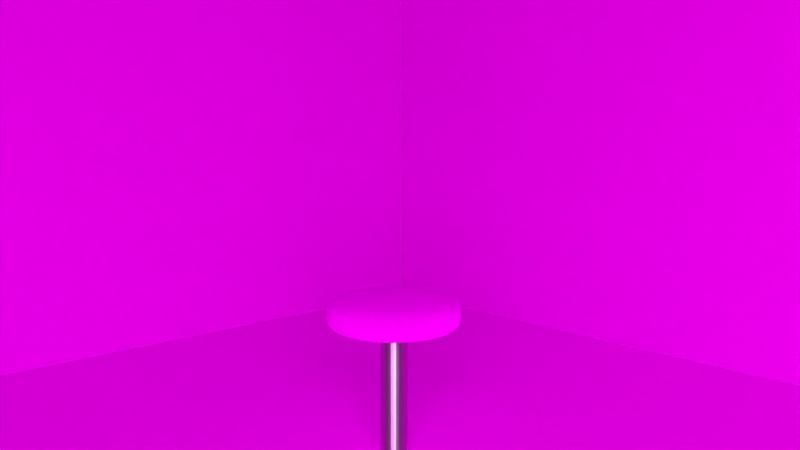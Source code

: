 # Source: 7._Tutorial_project_sit.blend  (saved by Blender 2.78.0; exported with 4.5.12 LTS)
import bpy
from mathutils import Matrix  # noqa: F401  (used for matrix-valued properties, if any)

bpy.ops.wm.read_factory_settings(use_empty=True)
scene = bpy.context.scene
scene.name = 'Scene'

# ---- collections
col_collection_1 = bpy.data.collections.new('Collection 1'); scene.collection.children.link(col_collection_1)

# ---- images (referenced by path relative to the original .blend; pixels are not part of the script)
import os
ASSET_DIR = os.environ.get("B2B_ASSET_DIR", "")  # directory of the original .blend (textures are referenced by path, not embedded)
HERE = os.path.dirname(os.path.abspath(__file__))  # packed textures are extracted next to this script under _unpacked/

def load_image(name, relpath, width, height, colorspace="sRGB"):
    """Load a texture the original file referenced (path relative to the .blend, or extracted next to this script)."""
    p = next((c for c in (os.path.join(HERE, relpath), os.path.join(ASSET_DIR, relpath)) if relpath and os.path.exists(c)), "")
    if p:
        img = bpy.data.images.load(p, check_existing=True)
        img.name = name
    else:  # same state as the original file: an image datablock whose file is absent (Cycles renders it pink)
        img = bpy.data.images.new(name, width, height)
        img.source = "FILE"
        img.filepath = "//" + (relpath or name)
    img.colorspace_settings.name = colorspace
    return img
img_texturescom_leather0065_1_seamless_s_jpg = load_image('TexturesCom_Leather0065_1_seamless_S.jpg', 'Textures/TexturesCom_Leather0065_1_seamless_S.jpg', 1024, 1024, 'sRGB')
img_texturescom_plasterwhite0074_m_jpg = load_image('TexturesCom_PlasterWhite0074_M.jpg', 'Textures/TexturesCom_PlasterWhite0074_M.jpg', 1024, 1024, 'sRGB')
img_texturescom_floorscheckerboard0035_7_m_jpg = load_image('TexturesCom_FloorsCheckerboard0035_7_M.jpg', 'Textures/TexturesCom_FloorsCheckerboard0035_7_M.jpg', 1024, 1024, 'sRGB')

# ---- materials (node trees are filled in below, after node groups)
mat_metal = bpy.data.materials.new('Metal')
mat_metal.alpha_threshold = 0.0
mat_metal.roughness = 0.5
mat_leather = bpy.data.materials.new('Leather')
mat_leather.alpha_threshold = 0.0
mat_leather.roughness = 0.5
mat_wallpaper = bpy.data.materials.new('Wallpaper')
mat_wallpaper.alpha_threshold = 0.0
mat_wallpaper.roughness = 0.5
mat_shiny = bpy.data.materials.new('Shiny')
mat_shiny.alpha_threshold = 0.0
mat_shiny.roughness = 0.5
mat_light = bpy.data.materials.new('Light')
mat_light.alpha_threshold = 0.0
mat_light.roughness = 0.5

# ---- material node trees
mat_metal.use_nodes = True; mat_metal.node_tree.nodes.clear()
_N = mat_metal.node_tree.nodes; _L = mat_metal.node_tree.links
n0 = _N.new('ShaderNodeOutputMaterial'); n0.name = 'Material Output'; n0.location = (300, 300)
n1 = _N.new('ShaderNodeBsdfAnisotropic'); n1.name = 'Glossy BSDF'; n1.location = (-183, 307)
n1.distribution = 'GGX'
n1.inputs[0].default_value = (0.2957, 0.2957, 0.2957, 1.0)
n1.inputs[1].default_value = 0.0
n2 = _N.new('ShaderNodeMixShader'); n2.name = 'Mix Shader'; n2.location = (80, 298)
n2.inputs[0].default_value = 0.6
n3 = _N.new('ShaderNodeBsdfAnisotropic'); n3.name = 'Anisotropic BSDF'; n3.location = (-181, 140)
n3.distribution = 'GGX'
n3.inputs[1].default_value = 0.4472
n3.inputs[2].default_value = 0.5
_L.new(n1.outputs[0], n2.inputs[1])
_L.new(n2.outputs[0], n0.inputs[0])
_L.new(n3.outputs[0], n2.inputs[2])
n0.is_active_output = True
mat_leather.use_nodes = True; mat_leather.node_tree.nodes.clear()
_N = mat_leather.node_tree.nodes; _L = mat_leather.node_tree.links
n0 = _N.new('ShaderNodeOutputMaterial'); n0.name = 'Material Output'; n0.location = (460, 300)
n1 = _N.new('ShaderNodeMixShader'); n1.name = 'Mix Shader'; n1.location = (240, 293)
n1.inputs[0].default_value = 0.3
n2 = _N.new('ShaderNodeTexImage'); n2.name = 'Image Texture'; n2.location = (-219, 284)
n2.width = 140
n2.image = img_texturescom_leather0065_1_seamless_s_jpg
n3 = _N.new('ShaderNodeMapping'); n3.name = 'Mapping'; n3.location = (-571, 290)
n4 = _N.new('ShaderNodeUVMap'); n4.name = 'UV Map'; n4.location = (-759, 287)
n5 = _N.new('ShaderNodeBsdfAnisotropic'); n5.name = 'Glossy BSDF'; n5.location = (7, 161)
n5.distribution = 'GGX'
n5.inputs[1].default_value = 1.0
n6 = _N.new('ShaderNodeBsdfDiffuse'); n6.name = 'Diffuse BSDF'; n6.location = (10, 300)
n6.inputs[1].default_value = 2.0
_L.new(n6.outputs[0], n1.inputs[1])
_L.new(n1.outputs[0], n0.inputs[0])
_L.new(n5.outputs[0], n1.inputs[2])
_L.new(n2.outputs[0], n6.inputs[0])
_L.new(n2.outputs[0], n5.inputs[0])
_L.new(n4.outputs[0], n3.inputs[0])
_L.new(n3.outputs[0], n2.inputs[0])
n0.is_active_output = True
mat_wallpaper.use_nodes = True; mat_wallpaper.node_tree.nodes.clear()
_N = mat_wallpaper.node_tree.nodes; _L = mat_wallpaper.node_tree.links
n0 = _N.new('ShaderNodeBsdfDiffuse'); n0.name = 'Diffuse BSDF'; n0.location = (123, 300)
n1 = _N.new('ShaderNodeOutputMaterial'); n1.name = 'Material Output'; n1.location = (413, 300)
n2 = _N.new('ShaderNodeTexImage'); n2.name = 'Image Texture'; n2.location = (-110, 299)
n2.width = 140
n2.image = img_texturescom_plasterwhite0074_m_jpg
n3 = _N.new('ShaderNodeMapping'); n3.name = 'Mapping'; n3.location = (-510, 299)
n4 = _N.new('ShaderNodeUVMap'); n4.name = 'UV Map'; n4.location = (-834, 277)
_L.new(n0.outputs[0], n1.inputs[0])
_L.new(n2.outputs[0], n0.inputs[0])
_L.new(n4.outputs[0], n3.inputs[0])
_L.new(n3.outputs[0], n2.inputs[0])
n1.is_active_output = True
mat_shiny.use_nodes = True; mat_shiny.node_tree.nodes.clear()
_N = mat_shiny.node_tree.nodes; _L = mat_shiny.node_tree.links
n0 = _N.new('ShaderNodeTexImage'); n0.name = 'Image Texture'; n0.location = (-195, 288)
n0.width = 140
n0.image = img_texturescom_floorscheckerboard0035_7_m_jpg
n1 = _N.new('ShaderNodeUVMap'); n1.name = 'UV Map'; n1.location = (-945, 283)
n2 = _N.new('ShaderNodeMapping'); n2.name = 'Mapping'; n2.location = (-643, 303)
n2.vector_type = 'TEXTURE'
n2.inputs[3].default_value = (0.3333, 0.25, 1.0)
n3 = _N.new('ShaderNodeBsdfDiffuse'); n3.name = 'Diffuse BSDF'; n3.location = (17, 336)
n3.inputs[1].default_value = 0.5
n4 = _N.new('ShaderNodeBsdfAnisotropic'); n4.name = 'Glossy BSDF'; n4.location = (19, 182)
n4.distribution = 'GGX'
n4.inputs[1].default_value = 0.0
n5 = _N.new('ShaderNodeOutputMaterial'); n5.name = 'Material Output'; n5.location = (560, 323)
n6 = _N.new('ShaderNodeMixShader'); n6.name = 'Mix Shader'; n6.location = (290, 315)
n6.inputs[0].default_value = 0.3
_L.new(n1.outputs[0], n2.inputs[0])
_L.new(n2.outputs[0], n0.inputs[0])
_L.new(n3.outputs[0], n6.inputs[1])
_L.new(n0.outputs[0], n3.inputs[0])
_L.new(n6.outputs[0], n5.inputs[0])
_L.new(n4.outputs[0], n6.inputs[2])
_L.new(n0.outputs[0], n4.inputs[0])
n5.is_active_output = True
mat_light.use_nodes = True; mat_light.node_tree.nodes.clear()
_N = mat_light.node_tree.nodes; _L = mat_light.node_tree.links
n0 = _N.new('ShaderNodeOutputMaterial'); n0.name = 'Material Output'; n0.location = (300, 300)
n1 = _N.new('ShaderNodeEmission'); n1.name = 'Emission'; n1.location = (10, 300)
n1.inputs[0].default_value = (0.8, 0.8, 0.8, 1.0)
n1.inputs[1].default_value = 10.0
_L.new(n1.outputs[0], n0.inputs[0])
n0.is_active_output = True

# ---- world
world_world = bpy.data.worlds.new('World'); scene.world = world_world
world_world.color = (0.05088, 0.05088, 0.05088)
world_world.use_sun_shadow = False
world_world.sun_shadow_jitter_overblur = 0.0
world_world.cycles.sampling_method = 'MANUAL'

# ---- cameras
cam_camera = bpy.data.cameras.new('Camera')
cam_camera.clip_end = 100.0
cam_camera.lens = 35.0
cam_camera.sensor_width = 32.0
cam_camera.sensor_height = 18.0
cam_camera.ortho_scale = 7.314
cam_camera.dof.focus_distance = 0.0

# ---- meshes
me_cylinder_002 = bpy.data.meshes.new('Cylinder.002')
me_cylinder_002.from_pydata([(0.0, 1.0, -1.0), (0.0, 1.0, 1.0), (0.1951, 0.9808, -1.0), (0.1951, 0.9808, 1.0), (0.3827, 0.9239, -1.0), (0.3827, 0.9239, 1.0), (0.5556, 0.8315, -1.0), (0.5556, 0.8315, 1.0), (0.7071, 0.7071, -1.0), (0.7071, 0.7071, 1.0), (0.8315, 0.5556, -1.0), (0.8315, 0.5556, 1.0), (0.9239, 0.3827, -1.0), (0.9239, 0.3827, 1.0), (0.9808, 0.1951, -1.0), (0.9808, 0.1951, 1.0), (1.0, 7.55e-08, -1.0), (1.0, 7.55e-08, 1.0), (0.9808, -0.1951, -1.0), (0.9808, -0.1951, 1.0), (0.9239, -0.3827, -1.0), (0.9239, -0.3827, 1.0), (0.8315, -0.5556, -1.0), (0.8315, -0.5556, 1.0), (0.7071, -0.7071, -1.0), (0.7071, -0.7071, 1.0), (0.5556, -0.8315, -1.0), (0.5556, -0.8315, 1.0), (0.3827, -0.9239, -1.0), (0.3827, -0.9239, 1.0), (0.1951, -0.9808, -1.0), (0.1951, -0.9808, 1.0), (-3.258e-07, -1.0, -1.0), (-3.258e-07, -1.0, 1.0), (-0.1951, -0.9808, -1.0), (-0.1951, -0.9808, 1.0), (-0.3827, -0.9239, -1.0), (-0.3827, -0.9239, 1.0), (-0.5556, -0.8315, -1.0), (-0.5556, -0.8315, 1.0), (-0.7071, -0.7071, -1.0), (-0.7071, -0.7071, 1.0), (-0.8315, -0.5556, -1.0), (-0.8315, -0.5556, 1.0), (-0.9239, -0.3827, -1.0), (-0.9239, -0.3827, 1.0), (-0.9808, -0.1951, -1.0), (-0.9808, -0.1951, 1.0), (-1.0, 9.656e-07, -1.0), (-1.0, 9.656e-07, 1.0), (-0.9808, 0.1951, -1.0), (-0.9808, 0.1951, 1.0), (-0.9239, 0.3827, -1.0), (-0.9239, 0.3827, 1.0), (-0.8315, 0.5556, -1.0), (-0.8315, 0.5556, 1.0), (-0.7071, 0.7071, -1.0), (-0.7071, 0.7071, 1.0), (-0.5556, 0.8315, -1.0), (-0.5556, 0.8315, 1.0), (-0.3827, 0.9239, -1.0), (-0.3827, 0.9239, 1.0), (-0.1951, 0.9808, -1.0), (-0.1951, 0.9808, 1.0), (0.09755, 0.9904, -1.0), (0.09755, 0.9904, 1.0), (0.0, 1.0, 0.0), (0.1951, 0.9808, 0.0), (0.2889, 0.9523, -1.0), (0.2889, 0.9523, 1.0), (0.3827, 0.9239, 0.0), (0.4691, 0.8777, -1.0), (0.4691, 0.8777, 1.0), (0.5556, 0.8315, 0.0), (0.6313, 0.7693, -1.0), (0.6313, 0.7693, 1.0), (0.7071, 0.7071, 0.0), (0.7693, 0.6313, -1.0), (0.7693, 0.6313, 1.0), (0.8315, 0.5556, 0.0), (0.8777, 0.4691, -1.0), (0.8777, 0.4691, 1.0), (0.9239, 0.3827, 0.0), (0.9523, 0.2889, -1.0), (0.9523, 0.2889, 1.0), (0.9808, 0.1951, 0.0), (0.9904, 0.09755, -1.0), (0.9904, 0.09755, 1.0), (1.0, 7.55e-08, 0.0), (0.9904, -0.09755, -1.0), (0.9904, -0.09755, 1.0), (0.9808, -0.1951, 0.0), (0.9523, -0.2889, -1.0), (0.9523, -0.2889, 1.0), (0.9239, -0.3827, 0.0), (0.8777, -0.4691, -1.0), (0.8777, -0.4691, 1.0), (0.8315, -0.5556, 0.0), (0.7693, -0.6313, -1.0), (0.7693, -0.6313, 1.0), (0.7071, -0.7071, 0.0), (0.6313, -0.7693, -1.0), (0.6313, -0.7693, 1.0), (0.5556, -0.8315, 0.0), (0.4691, -0.8777, -1.0), (0.4691, -0.8777, 1.0), (0.3827, -0.9239, 0.0), (0.2889, -0.9523, -1.0), (0.2889, -0.9523, 1.0), (0.1951, -0.9808, 0.0), (0.09754, -0.9904, -1.0), (0.09754, -0.9904, 1.0), (-3.258e-07, -1.0, 0.0), (-0.09755, -0.9904, -1.0), (-0.09755, -0.9904, 1.0), (-0.1951, -0.9808, 0.0), (-0.2889, -0.9523, -1.0), (-0.2889, -0.9523, 1.0), (-0.3827, -0.9239, 0.0), (-0.4691, -0.8777, -1.0), (-0.4691, -0.8777, 1.0), (-0.5556, -0.8315, 0.0), (-0.6313, -0.7693, -1.0), (-0.6313, -0.7693, 1.0), (-0.7071, -0.7071, 0.0), (-0.7693, -0.6313, -1.0), (-0.7693, -0.6313, 1.0), (-0.8315, -0.5556, 0.0), (-0.8777, -0.4691, -1.0), (-0.8777, -0.4691, 1.0), (-0.9239, -0.3827, 0.0), (-0.9523, -0.2889, -1.0), (-0.9523, -0.2889, 1.0), (-0.9808, -0.1951, 0.0), (-0.9904, -0.09754, -1.0), (-0.9904, -0.09754, 1.0), (-1.0, 9.656e-07, 0.0), (-0.9904, 0.09755, -1.0), (-0.9904, 0.09755, 1.0), (-0.9808, 0.1951, 0.0), (-0.9523, 0.2889, -1.0), (-0.9523, 0.2889, 1.0), (-0.9239, 0.3827, 0.0), (-0.8777, 0.4691, -1.0), (-0.8777, 0.4691, 1.0), (-0.8315, 0.5556, 0.0), (-0.7693, 0.6313, -1.0), (-0.7693, 0.6313, 1.0), (-0.7071, 0.7071, 0.0), (-0.6313, 0.7693, -1.0), (-0.6313, 0.7693, 1.0), (-0.5556, 0.8315, 0.0), (-0.4691, 0.8777, -1.0), (-0.4691, 0.8777, 1.0), (-0.3827, 0.9239, 0.0), (-0.2889, 0.9523, -1.0), (-0.2889, 0.9523, 1.0), (-0.1951, 0.9808, 0.0), (-0.09754, 0.9904, -1.0), (-0.09754, 0.9904, 1.0), (-0.09754, 0.9904, 0.0), (-0.2889, 0.9523, 0.0), (-0.4691, 0.8777, 0.0), (-0.6313, 0.7693, 0.0), (-0.7693, 0.6313, 0.0), (-0.8777, 0.4691, 0.0), (-0.9523, 0.2889, 0.0), (-0.9904, 0.09755, 0.0), (-0.9904, -0.09754, 0.0), (-0.9523, -0.2889, 0.0), (-0.8777, -0.4691, 0.0), (-0.7693, -0.6313, 0.0), (-0.6313, -0.7693, 0.0), (-0.4691, -0.8777, 0.0), (-0.2889, -0.9523, 0.0), (-0.09755, -0.9904, 0.0), (0.09754, -0.9904, 0.0), (0.2889, -0.9523, 0.0), (0.4691, -0.8777, 0.0), (0.6313, -0.7693, 0.0), (0.7693, -0.6313, 0.0), (0.8777, -0.4691, 0.0), (0.9523, -0.2889, 0.0), (0.9904, -0.09755, 0.0), (0.9904, 0.09755, 0.0), (0.9523, 0.2889, 0.0), (0.8777, 0.4691, 0.0), (0.7693, 0.6313, 0.0), (0.6313, 0.7693, 0.0), (0.4691, 0.8777, 0.0), (0.2889, 0.9523, 0.0), (0.09755, 0.9904, 0.0)], [], [(191, 65, 3, 67), (190, 69, 5, 70), (189, 72, 7, 73), (188, 75, 9, 76), (187, 78, 11, 79), (186, 81, 13, 82), (185, 84, 15, 85), (184, 87, 17, 88), (183, 90, 19, 91), (182, 93, 21, 94), (181, 96, 23, 97), (180, 99, 25, 100), (179, 102, 27, 103), (178, 105, 29, 106), (177, 108, 31, 109), (176, 111, 33, 112), (175, 114, 35, 115), (174, 117, 37, 118), (173, 120, 39, 121), (172, 123, 41, 124), (171, 126, 43, 127), (170, 129, 45, 130), (169, 132, 47, 133), (168, 135, 49, 136), (167, 138, 51, 139), (166, 141, 53, 142), (165, 144, 55, 145), (164, 147, 57, 148), (163, 150, 59, 151), (162, 153, 61, 154), (3, 65, 1, 159, 63, 156, 61, 153, 59, 150, 57, 147, 55, 144, 53, 141, 51, 138, 49, 135, 47, 132, 45, 129, 43, 126, 41, 123, 39, 120, 37, 117, 35, 114, 33, 111, 31, 108, 29, 105, 27, 102, 25, 99, 23, 96, 21, 93, 19, 90, 17, 87, 15, 84, 13, 81, 11, 78, 9, 75, 7, 72, 5, 69), (161, 156, 63, 157), (160, 159, 1, 66), (0, 64, 2, 68, 4, 71, 6, 74, 8, 77, 10, 80, 12, 83, 14, 86, 16, 89, 18, 92, 20, 95, 22, 98, 24, 101, 26, 104, 28, 107, 30, 110, 32, 113, 34, 116, 36, 119, 38, 122, 40, 125, 42, 128, 44, 131, 46, 134, 48, 137, 50, 140, 52, 143, 54, 146, 56, 149, 58, 152, 60, 155, 62, 158), (158, 160, 66, 0), (62, 157, 160, 158), (157, 63, 159, 160), (155, 161, 157, 62), (60, 154, 161, 155), (154, 61, 156, 161), (152, 162, 154, 60), (58, 151, 162, 152), (151, 59, 153, 162), (149, 163, 151, 58), (56, 148, 163, 149), (148, 57, 150, 163), (146, 164, 148, 56), (54, 145, 164, 146), (145, 55, 147, 164), (143, 165, 145, 54), (52, 142, 165, 143), (142, 53, 144, 165), (140, 166, 142, 52), (50, 139, 166, 140), (139, 51, 141, 166), (137, 167, 139, 50), (48, 136, 167, 137), (136, 49, 138, 167), (134, 168, 136, 48), (46, 133, 168, 134), (133, 47, 135, 168), (131, 169, 133, 46), (44, 130, 169, 131), (130, 45, 132, 169), (128, 170, 130, 44), (42, 127, 170, 128), (127, 43, 129, 170), (125, 171, 127, 42), (40, 124, 171, 125), (124, 41, 126, 171), (122, 172, 124, 40), (38, 121, 172, 122), (121, 39, 123, 172), (119, 173, 121, 38), (36, 118, 173, 119), (118, 37, 120, 173), (116, 174, 118, 36), (34, 115, 174, 116), (115, 35, 117, 174), (113, 175, 115, 34), (32, 112, 175, 113), (112, 33, 114, 175), (110, 176, 112, 32), (30, 109, 176, 110), (109, 31, 111, 176), (107, 177, 109, 30), (28, 106, 177, 107), (106, 29, 108, 177), (104, 178, 106, 28), (26, 103, 178, 104), (103, 27, 105, 178), (101, 179, 103, 26), (24, 100, 179, 101), (100, 25, 102, 179), (98, 180, 100, 24), (22, 97, 180, 98), (97, 23, 99, 180), (95, 181, 97, 22), (20, 94, 181, 95), (94, 21, 96, 181), (92, 182, 94, 20), (18, 91, 182, 92), (91, 19, 93, 182), (89, 183, 91, 18), (16, 88, 183, 89), (88, 17, 90, 183), (86, 184, 88, 16), (14, 85, 184, 86), (85, 15, 87, 184), (83, 185, 85, 14), (12, 82, 185, 83), (82, 13, 84, 185), (80, 186, 82, 12), (10, 79, 186, 80), (79, 11, 81, 186), (77, 187, 79, 10), (8, 76, 187, 77), (76, 9, 78, 187), (74, 188, 76, 8), (6, 73, 188, 74), (73, 7, 75, 188), (71, 189, 73, 6), (4, 70, 189, 71), (70, 5, 72, 189), (68, 190, 70, 4), (2, 67, 190, 68), (67, 3, 69, 190), (64, 191, 67, 2), (0, 66, 191, 64), (66, 1, 65, 191)])
me_cylinder_002.materials.append(mat_metal)
me_cylinder_002.use_remesh_preserve_volume = False
me_cylinder_002.use_remesh_preserve_attributes = False
me_cylinder_002.use_mirror_vertex_groups = False
me_cylinder_002.update()
me_cylinder_001 = bpy.data.meshes.new('Cylinder.001')
me_cylinder_001.from_pydata([(0.0, 1.0, -1.0), (0.0, 1.0, 1.0), (0.1951, 0.9808, -1.0), (0.1951, 0.9808, 1.0), (0.3827, 0.9239, -1.0), (0.3827, 0.9239, 1.0), (0.5556, 0.8315, -1.0), (0.5556, 0.8315, 1.0), (0.7071, 0.7071, -1.0), (0.7071, 0.7071, 1.0), (0.8315, 0.5556, -1.0), (0.8315, 0.5556, 1.0), (0.9239, 0.3827, -1.0), (0.9239, 0.3827, 1.0), (0.9808, 0.1951, -1.0), (0.9808, 0.1951, 1.0), (1.0, 7.55e-08, -1.0), (1.0, 7.55e-08, 1.0), (0.9808, -0.1951, -1.0), (0.9808, -0.1951, 1.0), (0.9239, -0.3827, -1.0), (0.9239, -0.3827, 1.0), (0.8315, -0.5556, -1.0), (0.8315, -0.5556, 1.0), (0.7071, -0.7071, -1.0), (0.7071, -0.7071, 1.0), (0.5556, -0.8315, -1.0), (0.5556, -0.8315, 1.0), (0.3827, -0.9239, -1.0), (0.3827, -0.9239, 1.0), (0.1951, -0.9808, -1.0), (0.1951, -0.9808, 1.0), (-3.258e-07, -1.0, -1.0), (-3.258e-07, -1.0, 1.0), (-0.1951, -0.9808, -1.0), (-0.1951, -0.9808, 1.0), (-0.3827, -0.9239, -1.0), (-0.3827, -0.9239, 1.0), (-0.5556, -0.8315, -1.0), (-0.5556, -0.8315, 1.0), (-0.7071, -0.7071, -1.0), (-0.7071, -0.7071, 1.0), (-0.8315, -0.5556, -1.0), (-0.8315, -0.5556, 1.0), (-0.9239, -0.3827, -1.0), (-0.9239, -0.3827, 1.0), (-0.9808, -0.1951, -1.0), (-0.9808, -0.1951, 1.0), (-1.0, 9.656e-07, -1.0), (-1.0, 9.656e-07, 1.0), (-0.9808, 0.1951, -1.0), (-0.9808, 0.1951, 1.0), (-0.9239, 0.3827, -1.0), (-0.9239, 0.3827, 1.0), (-0.8315, 0.5556, -1.0), (-0.8315, 0.5556, 1.0), (-0.7071, 0.7071, -1.0), (-0.7071, 0.7071, 1.0), (-0.5556, 0.8315, -1.0), (-0.5556, 0.8315, 1.0), (-0.3827, 0.9239, -1.0), (-0.3827, 0.9239, 1.0), (-0.1951, 0.9808, -1.0), (-0.1951, 0.9808, 1.0), (0.09755, 0.9904, -1.0), (0.09755, 0.9904, 1.0), (0.0, 1.0, 0.0), (0.1951, 0.9808, 0.0), (0.2889, 0.9523, -1.0), (0.2889, 0.9523, 1.0), (0.3827, 0.9239, 0.0), (0.4691, 0.8777, -1.0), (0.4691, 0.8777, 1.0), (0.5556, 0.8315, 0.0), (0.6313, 0.7693, -1.0), (0.6313, 0.7693, 1.0), (0.7071, 0.7071, 0.0), (0.7693, 0.6313, -1.0), (0.7693, 0.6313, 1.0), (0.8315, 0.5556, 0.0), (0.8777, 0.4691, -1.0), (0.8777, 0.4691, 1.0), (0.9239, 0.3827, 0.0), (0.9523, 0.2889, -1.0), (0.9523, 0.2889, 1.0), (0.9808, 0.1951, 0.0), (0.9904, 0.09755, -1.0), (0.9904, 0.09755, 1.0), (1.0, 7.55e-08, 0.0), (0.9904, -0.09755, -1.0), (0.9904, -0.09755, 1.0), (0.9808, -0.1951, 0.0), (0.9523, -0.2889, -1.0), (0.9523, -0.2889, 1.0), (0.9239, -0.3827, 0.0), (0.8777, -0.4691, -1.0), (0.8777, -0.4691, 1.0), (0.8315, -0.5556, 0.0), (0.7693, -0.6313, -1.0), (0.7693, -0.6313, 1.0), (0.7071, -0.7071, 0.0), (0.6313, -0.7693, -1.0), (0.6313, -0.7693, 1.0), (0.5556, -0.8315, 0.0), (0.4691, -0.8777, -1.0), (0.4691, -0.8777, 1.0), (0.3827, -0.9239, 0.0), (0.2889, -0.9523, -1.0), (0.2889, -0.9523, 1.0), (0.1951, -0.9808, 0.0), (0.09754, -0.9904, -1.0), (0.09754, -0.9904, 1.0), (-3.258e-07, -1.0, 0.0), (-0.09755, -0.9904, -1.0), (-0.09755, -0.9904, 1.0), (-0.1951, -0.9808, 0.0), (-0.2889, -0.9523, -1.0), (-0.2889, -0.9523, 1.0), (-0.3827, -0.9239, 0.0), (-0.4691, -0.8777, -1.0), (-0.4691, -0.8777, 1.0), (-0.5556, -0.8315, 0.0), (-0.6313, -0.7693, -1.0), (-0.6313, -0.7693, 1.0), (-0.7071, -0.7071, 0.0), (-0.7693, -0.6313, -1.0), (-0.7693, -0.6313, 1.0), (-0.8315, -0.5556, 0.0), (-0.8777, -0.4691, -1.0), (-0.8777, -0.4691, 1.0), (-0.9239, -0.3827, 0.0), (-0.9523, -0.2889, -1.0), (-0.9523, -0.2889, 1.0), (-0.9808, -0.1951, 0.0), (-0.9904, -0.09754, -1.0), (-0.9904, -0.09754, 1.0), (-1.0, 9.656e-07, 0.0), (-0.9904, 0.09755, -1.0), (-0.9904, 0.09755, 1.0), (-0.9808, 0.1951, 0.0), (-0.9523, 0.2889, -1.0), (-0.9523, 0.2889, 1.0), (-0.9239, 0.3827, 0.0), (-0.8777, 0.4691, -1.0), (-0.8777, 0.4691, 1.0), (-0.8315, 0.5556, 0.0), (-0.7693, 0.6313, -1.0), (-0.7693, 0.6313, 1.0), (-0.7071, 0.7071, 0.0), (-0.6313, 0.7693, -1.0), (-0.6313, 0.7693, 1.0), (-0.5556, 0.8315, 0.0), (-0.4691, 0.8777, -1.0), (-0.4691, 0.8777, 1.0), (-0.3827, 0.9239, 0.0), (-0.2889, 0.9523, -1.0), (-0.2889, 0.9523, 1.0), (-0.1951, 0.9808, 0.0), (-0.09754, 0.9904, -1.0), (-0.09754, 0.9904, 1.0), (-0.09754, 0.9904, 0.0), (-0.2889, 0.9523, 0.0), (-0.4691, 0.8777, 0.0), (-0.6313, 0.7693, 0.0), (-0.7693, 0.6313, 0.0), (-0.8777, 0.4691, 0.0), (-0.9523, 0.2889, 0.0), (-0.9904, 0.09755, 0.0), (-0.9904, -0.09754, 0.0), (-0.9523, -0.2889, 0.0), (-0.8777, -0.4691, 0.0), (-0.7693, -0.6313, 0.0), (-0.6313, -0.7693, 0.0), (-0.4691, -0.8777, 0.0), (-0.2889, -0.9523, 0.0), (-0.09755, -0.9904, 0.0), (0.09754, -0.9904, 0.0), (0.2889, -0.9523, 0.0), (0.4691, -0.8777, 0.0), (0.6313, -0.7693, 0.0), (0.7693, -0.6313, 0.0), (0.8777, -0.4691, 0.0), (0.9523, -0.2889, 0.0), (0.9904, -0.09755, 0.0), (0.9904, 0.09755, 0.0), (0.9523, 0.2889, 0.0), (0.8777, 0.4691, 0.0), (0.7693, 0.6313, 0.0), (0.6313, 0.7693, 0.0), (0.4691, 0.8777, 0.0), (0.2889, 0.9523, 0.0), (0.09755, 0.9904, 0.0)], [], [(191, 65, 3, 67), (190, 69, 5, 70), (189, 72, 7, 73), (188, 75, 9, 76), (187, 78, 11, 79), (186, 81, 13, 82), (185, 84, 15, 85), (184, 87, 17, 88), (183, 90, 19, 91), (182, 93, 21, 94), (181, 96, 23, 97), (180, 99, 25, 100), (179, 102, 27, 103), (178, 105, 29, 106), (177, 108, 31, 109), (176, 111, 33, 112), (175, 114, 35, 115), (174, 117, 37, 118), (173, 120, 39, 121), (172, 123, 41, 124), (171, 126, 43, 127), (170, 129, 45, 130), (169, 132, 47, 133), (168, 135, 49, 136), (167, 138, 51, 139), (166, 141, 53, 142), (165, 144, 55, 145), (164, 147, 57, 148), (163, 150, 59, 151), (162, 153, 61, 154), (3, 65, 1, 159, 63, 156, 61, 153, 59, 150, 57, 147, 55, 144, 53, 141, 51, 138, 49, 135, 47, 132, 45, 129, 43, 126, 41, 123, 39, 120, 37, 117, 35, 114, 33, 111, 31, 108, 29, 105, 27, 102, 25, 99, 23, 96, 21, 93, 19, 90, 17, 87, 15, 84, 13, 81, 11, 78, 9, 75, 7, 72, 5, 69), (161, 156, 63, 157), (160, 159, 1, 66), (0, 64, 2, 68, 4, 71, 6, 74, 8, 77, 10, 80, 12, 83, 14, 86, 16, 89, 18, 92, 20, 95, 22, 98, 24, 101, 26, 104, 28, 107, 30, 110, 32, 113, 34, 116, 36, 119, 38, 122, 40, 125, 42, 128, 44, 131, 46, 134, 48, 137, 50, 140, 52, 143, 54, 146, 56, 149, 58, 152, 60, 155, 62, 158), (158, 160, 66, 0), (62, 157, 160, 158), (157, 63, 159, 160), (155, 161, 157, 62), (60, 154, 161, 155), (154, 61, 156, 161), (152, 162, 154, 60), (58, 151, 162, 152), (151, 59, 153, 162), (149, 163, 151, 58), (56, 148, 163, 149), (148, 57, 150, 163), (146, 164, 148, 56), (54, 145, 164, 146), (145, 55, 147, 164), (143, 165, 145, 54), (52, 142, 165, 143), (142, 53, 144, 165), (140, 166, 142, 52), (50, 139, 166, 140), (139, 51, 141, 166), (137, 167, 139, 50), (48, 136, 167, 137), (136, 49, 138, 167), (134, 168, 136, 48), (46, 133, 168, 134), (133, 47, 135, 168), (131, 169, 133, 46), (44, 130, 169, 131), (130, 45, 132, 169), (128, 170, 130, 44), (42, 127, 170, 128), (127, 43, 129, 170), (125, 171, 127, 42), (40, 124, 171, 125), (124, 41, 126, 171), (122, 172, 124, 40), (38, 121, 172, 122), (121, 39, 123, 172), (119, 173, 121, 38), (36, 118, 173, 119), (118, 37, 120, 173), (116, 174, 118, 36), (34, 115, 174, 116), (115, 35, 117, 174), (113, 175, 115, 34), (32, 112, 175, 113), (112, 33, 114, 175), (110, 176, 112, 32), (30, 109, 176, 110), (109, 31, 111, 176), (107, 177, 109, 30), (28, 106, 177, 107), (106, 29, 108, 177), (104, 178, 106, 28), (26, 103, 178, 104), (103, 27, 105, 178), (101, 179, 103, 26), (24, 100, 179, 101), (100, 25, 102, 179), (98, 180, 100, 24), (22, 97, 180, 98), (97, 23, 99, 180), (95, 181, 97, 22), (20, 94, 181, 95), (94, 21, 96, 181), (92, 182, 94, 20), (18, 91, 182, 92), (91, 19, 93, 182), (89, 183, 91, 18), (16, 88, 183, 89), (88, 17, 90, 183), (86, 184, 88, 16), (14, 85, 184, 86), (85, 15, 87, 184), (83, 185, 85, 14), (12, 82, 185, 83), (82, 13, 84, 185), (80, 186, 82, 12), (10, 79, 186, 80), (79, 11, 81, 186), (77, 187, 79, 10), (8, 76, 187, 77), (76, 9, 78, 187), (74, 188, 76, 8), (6, 73, 188, 74), (73, 7, 75, 188), (71, 189, 73, 6), (4, 70, 189, 71), (70, 5, 72, 189), (68, 190, 70, 4), (2, 67, 190, 68), (67, 3, 69, 190), (64, 191, 67, 2), (0, 66, 191, 64), (66, 1, 65, 191)])
_uv = me_cylinder_001.uv_layers.new(name='UVMap')
_uv.uv.foreach_set('vector', [0.7187, 0.1595, 0.7187, 0.000124, 0.7343, 0.0001238, 0.7343, 0.1595, 0.7499, 0.1595, 0.7499, 0.0001236, 0.7656, 0.0001235, 0.7656, 0.1595, 0.7812, 0.1595, 0.7812, 0.0001233, 0.7968, 0.0001231, 0.7968, 0.1595, 0.8124, 0.1595, 0.8124, 0.0001229, 0.828, 0.0001226, 0.828, 0.1595, 0.8437, 0.1595, 0.8437, 0.0001224, 0.8593, 0.0001222, 0.8593, 0.1595, 0.8749, 0.1595, 0.8749, 0.000122, 0.8905, 0.0001217, 0.8905, 0.1595, 0.9061, 0.1595, 0.9061, 0.0001215, 0.9218, 0.0001212, 0.9218, 0.1595, 0.9374, 0.1595, 0.9374, 0.000121, 0.953, 0.0001207, 0.953, 0.1595, 0.9686, 0.1595, 0.9686, 0.0001204, 0.9843, 0.0001202, 0.9843, 0.1595, 0.000121, 0.1595, 0.0001218, 0.0001266, 0.01574, 0.0001266, 0.01574, 0.1595, 0.03136, 0.1595, 0.03136, 0.0001267, 0.04699, 0.0001268, 0.04698, 0.1595, 0.06261, 0.1595, 0.06261, 0.0001268, 0.07823, 0.0001268, 0.07823, 0.1595, 0.09385, 0.1595, 0.09385, 0.0001269, 0.1095, 0.0001269, 0.1095, 0.1595, 0.1251, 0.1595, 0.1251, 0.000127, 0.1407, 0.000127, 0.1407, 0.1595, 0.1563, 0.1595, 0.1563, 0.000127, 0.172, 0.000127, 0.172, 0.1595, 0.1876, 0.1595, 0.1876, 0.000127, 0.2032, 0.000127, 0.2032, 0.1595, 0.2188, 0.1595, 0.2188, 0.000127, 0.2344, 0.000127, 0.2344, 0.1595, 0.2501, 0.1595, 0.2501, 0.000127, 0.2657, 0.000127, 0.2657, 0.1595, 0.2813, 0.1595, 0.2813, 0.000127, 0.2969, 0.0001269, 0.2969, 0.1595, 0.3125, 0.1595, 0.3125, 0.0001269, 0.3282, 0.0001268, 0.3282, 0.1595, 0.3438, 0.1595, 0.3438, 0.0001268, 0.3594, 0.0001268, 0.3594, 0.1595, 0.375, 0.1595, 0.375, 0.0001267, 0.3906, 0.0001266, 0.3907, 0.1595, 0.4063, 0.1595, 0.4063, 0.0001266, 0.4219, 0.0001265, 0.4219, 0.1595, 0.4375, 0.1595, 0.4375, 0.0001264, 0.4531, 0.0001263, 0.4531, 0.1595, 0.4688, 0.1595, 0.4688, 0.0001262, 0.4844, 0.0001261, 0.4844, 0.1595, 0.5, 0.1595, 0.5, 0.000126, 0.5156, 0.0001259, 0.5156, 0.1595, 0.5312, 0.1595, 0.5312, 0.0001258, 0.5469, 0.0001257, 0.5469, 0.1595, 0.5625, 0.1595, 0.5625, 0.0001255, 0.5781, 0.0001254, 0.5781, 0.1595, 0.5937, 0.1595, 0.5937, 0.0001253, 0.6093, 0.0001251, 0.6093, 0.1595, 0.625, 0.1595, 0.625, 0.000125, 0.6406, 0.0001248, 0.6406, 0.1595, 0.1125, 0.6302, 0.09803, 0.6242, 0.0836, 0.6183, 0.07061, 0.6096, 0.05762, 0.6009, 0.04658, 0.5899, 0.03553, 0.5788, 0.02685, 0.5658, 0.01817, 0.5528, 0.01219, 0.5384, 0.006215, 0.524, 0.003168, 0.5087, 0.00012, 0.4933, 0.0001199, 0.4777, 0.0001199, 0.4621, 0.003168, 0.4468, 0.006215, 0.4315, 0.01219, 0.417, 0.01817, 0.4026, 0.02685, 0.3896, 0.03553, 0.3766, 0.04658, 0.3656, 0.05762, 0.3545, 0.07061, 0.3458, 0.0836, 0.3372, 0.09803, 0.3312, 0.1125, 0.3252, 0.1278, 0.3222, 0.1431, 0.3191, 0.1587, 0.3191, 0.1743, 0.3191, 0.1897, 0.3222, 0.205, 0.3252, 0.2194, 0.3312, 0.2339, 0.3372, 0.2468, 0.3458, 0.2598, 0.3545, 0.2709, 0.3656, 0.2819, 0.3766, 0.2906, 0.3896, 0.2993, 0.4026, 0.3053, 0.417, 0.3112, 0.4315, 0.3143, 0.4468, 0.3173, 0.4621, 0.3173, 0.4777, 0.3173, 0.4933, 0.3143, 0.5087, 0.3112, 0.524, 0.3053, 0.5384, 0.2993, 0.5528, 0.2906, 0.5658, 0.2819, 0.5788, 0.2709, 0.5899, 0.2598, 0.6009, 0.2468, 0.6096, 0.2339, 0.6183, 0.2194, 0.6242, 0.205, 0.6302, 0.1897, 0.6333, 0.1743, 0.6363, 0.1587, 0.6363, 0.1431, 0.6363, 0.1278, 0.6333, 0.6562, 0.1595, 0.6562, 0.0001247, 0.6718, 0.0001245, 0.6718, 0.1595, 0.6875, 0.1595, 0.6875, 0.0001243, 0.7031, 0.0001242, 0.7031, 0.1595, 0.4918, 0.3191, 0.5071, 0.3222, 0.5224, 0.3252, 0.5369, 0.3312, 0.5513, 0.3372, 0.5643, 0.3458, 0.5773, 0.3545, 0.5883, 0.3656, 0.5994, 0.3766, 0.608, 0.3896, 0.6167, 0.4026, 0.6227, 0.417, 0.6287, 0.4315, 0.6317, 0.4468, 0.6348, 0.4621, 0.6348, 0.4777, 0.6348, 0.4933, 0.6317, 0.5087, 0.6287, 0.524, 0.6227, 0.5384, 0.6167, 0.5528, 0.608, 0.5658, 0.5994, 0.5788, 0.5883, 0.5899, 0.5773, 0.6009, 0.5643, 0.6096, 0.5513, 0.6183, 0.5369, 0.6242, 0.5224, 0.6302, 0.5071, 0.6333, 0.4918, 0.6363, 0.4762, 0.6363, 0.4606, 0.6363, 0.4452, 0.6333, 0.4299, 0.6302, 0.4155, 0.6242, 0.401, 0.6183, 0.3881, 0.6096, 0.3751, 0.6009, 0.364, 0.5899, 0.353, 0.5788, 0.3443, 0.5658, 0.3356, 0.5528, 0.3296, 0.5384, 0.3237, 0.524, 0.3206, 0.5087, 0.3176, 0.4933, 0.3176, 0.4777, 0.3176, 0.4621, 0.3206, 0.4468, 0.3237, 0.4314, 0.3296, 0.417, 0.3356, 0.4026, 0.3443, 0.3896, 0.353, 0.3766, 0.364, 0.3656, 0.3751, 0.3545, 0.3881, 0.3458, 0.401, 0.3372, 0.4155, 0.3312, 0.4299, 0.3252, 0.4452, 0.3222, 0.4606, 0.3191, 0.4762, 0.3191, 0.6875, 0.3189, 0.6875, 0.1595, 0.7031, 0.1595, 0.7031, 0.3189, 0.6718, 0.3189, 0.6718, 0.1595, 0.6875, 0.1595, 0.6875, 0.3189, 0.6718, 0.1595, 0.6718, 0.0001245, 0.6875, 0.0001243, 0.6875, 0.1595, 0.6562, 0.3189, 0.6562, 0.1595, 0.6718, 0.1595, 0.6718, 0.3189, 0.6406, 0.3189, 0.6406, 0.1595, 0.6562, 0.1595, 0.6562, 0.3189, 0.6406, 0.1595, 0.6406, 0.0001248, 0.6562, 0.0001247, 0.6562, 0.1595, 0.625, 0.3189, 0.625, 0.1595, 0.6406, 0.1595, 0.6406, 0.3189, 0.6093, 0.3189, 0.6093, 0.1595, 0.625, 0.1595, 0.625, 0.3189, 0.6093, 0.1595, 0.6093, 0.0001251, 0.625, 0.000125, 0.625, 0.1595, 0.5937, 0.3189, 0.5937, 0.1595, 0.6093, 0.1595, 0.6093, 0.3189, 0.5781, 0.3189, 0.5781, 0.1595, 0.5937, 0.1595, 0.5937, 0.3189, 0.5781, 0.1595, 0.5781, 0.0001254, 0.5937, 0.0001253, 0.5937, 0.1595, 0.5625, 0.3189, 0.5625, 0.1595, 0.5781, 0.1595, 0.5781, 0.3189, 0.5469, 0.3189, 0.5469, 0.1595, 0.5625, 0.1595, 0.5625, 0.3189, 0.5469, 0.1595, 0.5469, 0.0001257, 0.5625, 0.0001255, 0.5625, 0.1595, 0.5312, 0.3189, 0.5312, 0.1595, 0.5469, 0.1595, 0.5469, 0.3189, 0.5156, 0.3189, 0.5156, 0.1595, 0.5312, 0.1595, 0.5312, 0.3189, 0.5156, 0.1595, 0.5156, 0.0001259, 0.5312, 0.0001258, 0.5312, 0.1595, 0.5, 0.3189, 0.5, 0.1595, 0.5156, 0.1595, 0.5156, 0.3189, 0.4844, 0.3189, 0.4844, 0.1595, 0.5, 0.1595, 0.5, 0.3189, 0.4844, 0.1595, 0.4844, 0.0001261, 0.5, 0.000126, 0.5, 0.1595, 0.4688, 0.3189, 0.4688, 0.1595, 0.4844, 0.1595, 0.4844, 0.3189, 0.4531, 0.3189, 0.4531, 0.1595, 0.4688, 0.1595, 0.4688, 0.3189, 0.4531, 0.1595, 0.4531, 0.0001263, 0.4688, 0.0001262, 0.4688, 0.1595, 0.4375, 0.3189, 0.4375, 0.1595, 0.4531, 0.1595, 0.4531, 0.3189, 0.4219, 0.3189, 0.4219, 0.1595, 0.4375, 0.1595, 0.4375, 0.3189, 0.4219, 0.1595, 0.4219, 0.0001265, 0.4375, 0.0001264, 0.4375, 0.1595, 0.4063, 0.3189, 0.4063, 0.1595, 0.4219, 0.1595, 0.4219, 0.3189, 0.3907, 0.3189, 0.3907, 0.1595, 0.4063, 0.1595, 0.4063, 0.3189, 0.3907, 0.1595, 0.3906, 0.0001266, 0.4063, 0.0001266, 0.4063, 0.1595, 0.375, 0.3189, 0.375, 0.1595, 0.3907, 0.1595, 0.3907, 0.3189, 0.3594, 0.3189, 0.3594, 0.1595, 0.375, 0.1595, 0.375, 0.3189, 0.3594, 0.1595, 0.3594, 0.0001268, 0.375, 0.0001267, 0.375, 0.1595, 0.3438, 0.3189, 0.3438, 0.1595, 0.3594, 0.1595, 0.3594, 0.3189, 0.3282, 0.3189, 0.3282, 0.1595, 0.3438, 0.1595, 0.3438, 0.3189, 0.3282, 0.1595, 0.3282, 0.0001268, 0.3438, 0.0001268, 0.3438, 0.1595, 0.3125, 0.3189, 0.3125, 0.1595, 0.3282, 0.1595, 0.3282, 0.3189, 0.2969, 0.3189, 0.2969, 0.1595, 0.3125, 0.1595, 0.3125, 0.3189, 0.2969, 0.1595, 0.2969, 0.0001269, 0.3125, 0.0001269, 0.3125, 0.1595, 0.2813, 0.3189, 0.2813, 0.1595, 0.2969, 0.1595, 0.2969, 0.3189, 0.2657, 0.3189, 0.2657, 0.1595, 0.2813, 0.1595, 0.2813, 0.3189, 0.2657, 0.1595, 0.2657, 0.000127, 0.2813, 0.000127, 0.2813, 0.1595, 0.2501, 0.3189, 0.2501, 0.1595, 0.2657, 0.1595, 0.2657, 0.3189, 0.2344, 0.3189, 0.2344, 0.1595, 0.2501, 0.1595, 0.2501, 0.3189, 0.2344, 0.1595, 0.2344, 0.000127, 0.2501, 0.000127, 0.2501, 0.1595, 0.2188, 0.3189, 0.2188, 0.1595, 0.2344, 0.1595, 0.2344, 0.3189, 0.2032, 0.3189, 0.2032, 0.1595, 0.2188, 0.1595, 0.2188, 0.3189, 0.2032, 0.1595, 0.2032, 0.000127, 0.2188, 0.000127, 0.2188, 0.1595, 0.1876, 0.3189, 0.1876, 0.1595, 0.2032, 0.1595, 0.2032, 0.3189, 0.172, 0.3189, 0.172, 0.1595, 0.1876, 0.1595, 0.1876, 0.3189, 0.172, 0.1595, 0.172, 0.000127, 0.1876, 0.000127, 0.1876, 0.1595, 0.1563, 0.3189, 0.1563, 0.1595, 0.172, 0.1595, 0.172, 0.3189, 0.1407, 0.3189, 0.1407, 0.1595, 0.1563, 0.1595, 0.1563, 0.3189, 0.1407, 0.1595, 0.1407, 0.000127, 0.1563, 0.000127, 0.1563, 0.1595, 0.1251, 0.3189, 0.1251, 0.1595, 0.1407, 0.1595, 0.1407, 0.3189, 0.1095, 0.3189, 0.1095, 0.1595, 0.1251, 0.1595, 0.1251, 0.3189, 0.1095, 0.1595, 0.1095, 0.0001269, 0.1251, 0.000127, 0.1251, 0.1595, 0.09385, 0.3189, 0.09385, 0.1595, 0.1095, 0.1595, 0.1095, 0.3189, 0.07823, 0.3189, 0.07823, 0.1595, 0.09385, 0.1595, 0.09385, 0.3189, 0.07823, 0.1595, 0.07823, 0.0001268, 0.09385, 0.0001269, 0.09385, 0.1595, 0.0626, 0.3189, 0.06261, 0.1595, 0.07823, 0.1595, 0.07823, 0.3189, 0.04698, 0.3189, 0.04698, 0.1595, 0.06261, 0.1595, 0.0626, 0.3189, 0.04698, 0.1595, 0.04699, 0.0001268, 0.06261, 0.0001268, 0.06261, 0.1595, 0.03136, 0.3189, 0.03136, 0.1595, 0.04698, 0.1595, 0.04698, 0.3189, 0.01574, 0.3189, 0.01574, 0.1595, 0.03136, 0.1595, 0.03136, 0.3189, 0.01574, 0.1595, 0.01574, 0.0001266, 0.03136, 0.0001267, 0.03136, 0.1595, 0.0001199, 0.3189, 0.000121, 0.1595, 0.01574, 0.1595, 0.01574, 0.3189, 0.9843, 0.3189, 0.9843, 0.1595, 0.9999, 0.1595, 0.9999, 0.3189, 0.9843, 0.1595, 0.9843, 0.0001202, 0.9999, 0.0001199, 0.9999, 0.1595, 0.9686, 0.3189, 0.9686, 0.1595, 0.9843, 0.1595, 0.9843, 0.3189, 0.953, 0.3189, 0.953, 0.1595, 0.9686, 0.1595, 0.9686, 0.3189, 0.953, 0.1595, 0.953, 0.0001207, 0.9686, 0.0001204, 0.9686, 0.1595, 0.9374, 0.3189, 0.9374, 0.1595, 0.953, 0.1595, 0.953, 0.3189, 0.9218, 0.3189, 0.9218, 0.1595, 0.9374, 0.1595, 0.9374, 0.3189, 0.9218, 0.1595, 0.9218, 0.0001212, 0.9374, 0.000121, 0.9374, 0.1595, 0.9062, 0.3189, 0.9061, 0.1595, 0.9218, 0.1595, 0.9218, 0.3189, 0.8905, 0.3189, 0.8905, 0.1595, 0.9061, 0.1595, 0.9062, 0.3189, 0.8905, 0.1595, 0.8905, 0.0001217, 0.9061, 0.0001215, 0.9061, 0.1595, 0.8749, 0.3189, 0.8749, 0.1595, 0.8905, 0.1595, 0.8905, 0.3189, 0.8593, 0.3189, 0.8593, 0.1595, 0.8749, 0.1595, 0.8749, 0.3189, 0.8593, 0.1595, 0.8593, 0.0001222, 0.8749, 0.000122, 0.8749, 0.1595, 0.8437, 0.3189, 0.8437, 0.1595, 0.8593, 0.1595, 0.8593, 0.3189, 0.828, 0.3189, 0.828, 0.1595, 0.8437, 0.1595, 0.8437, 0.3189, 0.828, 0.1595, 0.828, 0.0001226, 0.8437, 0.0001224, 0.8437, 0.1595, 0.8124, 0.3189, 0.8124, 0.1595, 0.828, 0.1595, 0.828, 0.3189, 0.7968, 0.3189, 0.7968, 0.1595, 0.8124, 0.1595, 0.8124, 0.3189, 0.7968, 0.1595, 0.7968, 0.0001231, 0.8124, 0.0001229, 0.8124, 0.1595, 0.7812, 0.3189, 0.7812, 0.1595, 0.7968, 0.1595, 0.7968, 0.3189, 0.7656, 0.3189, 0.7656, 0.1595, 0.7812, 0.1595, 0.7812, 0.3189, 0.7656, 0.1595, 0.7656, 0.0001235, 0.7812, 0.0001233, 0.7812, 0.1595, 0.7499, 0.3189, 0.7499, 0.1595, 0.7656, 0.1595, 0.7656, 0.3189, 0.7343, 0.3189, 0.7343, 0.1595, 0.7499, 0.1595, 0.7499, 0.3189, 0.7343, 0.1595, 0.7343, 0.0001238, 0.7499, 0.0001236, 0.7499, 0.1595, 0.7187, 0.3189, 0.7187, 0.1595, 0.7343, 0.1595, 0.7343, 0.3189, 0.7031, 0.3189, 0.7031, 0.1595, 0.7187, 0.1595, 0.7187, 0.3189, 0.7031, 0.1595, 0.7031, 0.0001242, 0.7187, 0.000124, 0.7187, 0.1595])
me_cylinder_001.materials.append(mat_leather)
me_cylinder_001.use_remesh_preserve_volume = False
me_cylinder_001.use_remesh_preserve_attributes = False
me_cylinder_001.use_mirror_vertex_groups = False
me_cylinder_001.update()
me_plane_003 = bpy.data.meshes.new('Plane.003')
me_plane_003.from_pydata([(-1.0, -1.0, 0.0), (1.0, -1.0, 0.0), (-1.0, 1.0, 0.0), (1.0, 1.0, 0.0)], [], [(0, 1, 3, 2)])
_uv = me_plane_003.uv_layers.new(name='UVMap')
_uv.uv.foreach_set('vector', [0.0, 0.0, 1.0, 0.0, 1.0, 1.0, 0.0, 1.0])
me_plane_003.materials.append(mat_wallpaper)
me_plane_003.use_remesh_preserve_volume = False
me_plane_003.use_remesh_preserve_attributes = False
me_plane_003.use_mirror_vertex_groups = False
me_plane_003.update()
me_plane_002 = bpy.data.meshes.new('Plane.002')
me_plane_002.from_pydata([(-1.0, -1.0, 0.0), (1.0, -1.0, 0.0), (-1.0, 1.0, 0.0), (1.0, 1.0, 0.0)], [], [(0, 1, 3, 2)])
_uv = me_plane_002.uv_layers.new(name='UVMap')
_uv.uv.foreach_set('vector', [8.662e-05, 8.659e-05, 1.003, 8.659e-05, 1.003, 0.9999, 8.659e-05, 0.9999])
me_plane_002.materials.append(mat_wallpaper)
me_plane_002.use_remesh_preserve_volume = False
me_plane_002.use_remesh_preserve_attributes = False
me_plane_002.use_mirror_vertex_groups = False
me_plane_002.update()
me_plane_001 = bpy.data.meshes.new('Plane.001')
me_plane_001.from_pydata([(-1.0, -1.0, 0.0), (1.0, -1.0, 0.0), (-1.0, 1.0, 0.0), (1.0, 1.0, 0.0)], [], [(0, 1, 3, 2)])
_uv = me_plane_001.uv_layers.new(name='UVMap')
_uv.uv.foreach_set('vector', [0.0, 0.0, 1.0, 0.0, 1.0, 1.0, 0.0, 1.0])
me_plane_001.materials.append(mat_shiny)
me_plane_001.use_remesh_preserve_volume = False
me_plane_001.use_remesh_preserve_attributes = False
me_plane_001.use_mirror_vertex_groups = False
me_plane_001.update()
me_plane = bpy.data.meshes.new('Plane')
me_plane.from_pydata([(-1.0, -1.0, 0.0), (1.0, -1.0, 0.0), (-1.0, 1.0, 0.0), (1.0, 1.0, 0.0)], [], [(0, 1, 3, 2)])
me_plane.materials.append(mat_light)
me_plane.use_remesh_preserve_volume = False
me_plane.use_remesh_preserve_attributes = False
me_plane.use_mirror_vertex_groups = False
me_plane.update()

# ---- objects
ob_chair_leg = bpy.data.objects.new('Chair Leg', me_cylinder_002)
ob_sit = bpy.data.objects.new('Sit', me_cylinder_001)
ob_wall_left = bpy.data.objects.new('Wall Left', me_plane_003)
ob_wall_right = bpy.data.objects.new('Wall Right', me_plane_002)
ob_floor = bpy.data.objects.new('Floor', me_plane_001)
ob_lighting = bpy.data.objects.new('Lighting', me_plane)
ob_camera = bpy.data.objects.new('Camera', cam_camera)

# ---- transforms, parenting, visibility, modifiers, constraints
ob_chair_leg.location = (-1.788, 2.105, 0.9983)
ob_chair_leg.scale = (0.2005, 0.2005, 1.0)
ob_chair_leg.lineart.crease_threshold = 0.0
ob_sit.location = (-1.788, 2.105, 2.232)
ob_sit.scale = (1.0, 1.0, 0.3)
ob_sit.lineart.crease_threshold = 0.0
_m = ob_sit.modifiers.new('Subsurf', 'SUBSURF')
_m.uv_smooth = 'PRESERVE_CORNERS'
_m.levels = 3
_m.render_levels = 3
_m.show_only_control_edges = False
ob_wall_left.location = (-10.0, 0.0, 10.0)
ob_wall_left.rotation_euler = (-0.0, 1.571, 0.0)
ob_wall_left.scale = (10.0, 10.0, 10.0)
ob_wall_left.lineart.crease_threshold = 0.0
ob_wall_right.location = (0.0, 10.0, 10.0)
ob_wall_right.rotation_euler = (1.571, -0.0, 0.0)
ob_wall_right.scale = (10.0, 10.0, 10.0)
ob_wall_right.lineart.crease_threshold = 0.0
ob_floor.location = (0.0, 0.0, 0.0)
ob_floor.scale = (10.0, 10.0, 10.0)
ob_floor.lineart.crease_threshold = 0.0
ob_lighting.location = (10.89, -8.87, 6.724)
ob_lighting.rotation_euler = (7.594, 0.2058, 0.6547)
ob_lighting.scale = (5.0, 5.0, 5.0)
ob_lighting.lineart.crease_threshold = 0.0
ob_camera.location = (7.481, -6.508, 5.344)
ob_camera.rotation_euler = (1.43, -0.0, 0.8149)
ob_camera.lock_rotations_4d = False
ob_camera.empty_display_type = 'ARROWS'
ob_camera.color = (0.0, 0.0, 0.0, 0.0)
ob_camera.display_type = 'WIRE'
ob_camera.lineart.crease_threshold = 0.0

# ---- collection membership
col_collection_1.objects.link(ob_chair_leg)
col_collection_1.objects.link(ob_sit)
col_collection_1.objects.link(ob_wall_left)
col_collection_1.objects.link(ob_wall_right)
col_collection_1.objects.link(ob_floor)
col_collection_1.objects.link(ob_lighting)
col_collection_1.objects.link(ob_camera)

# ---- scene / render settings (as saved in the file)
scene.camera = ob_camera
scene.frame_start = 1; scene.frame_end = 250; scene.frame_set(1)
scene.render.engine = 'CYCLES'
scene.render.resolution_percentage = 50
scene.render.dither_intensity = 0.0
scene.cycles.use_denoising = False
scene.cycles.samples = 64
scene.cycles.sampling_pattern = 'TABULATED_SOBOL'
scene.cycles.light_sampling_threshold = 0.0
scene.cycles.use_adaptive_sampling = False
scene.cycles.use_light_tree = False
scene.cycles.blur_glossy = 0.0
scene.cycles.sample_clamp_indirect = 0.0
scene.view_settings.view_transform = 'Standard'
bpy.context.view_layer.update()
